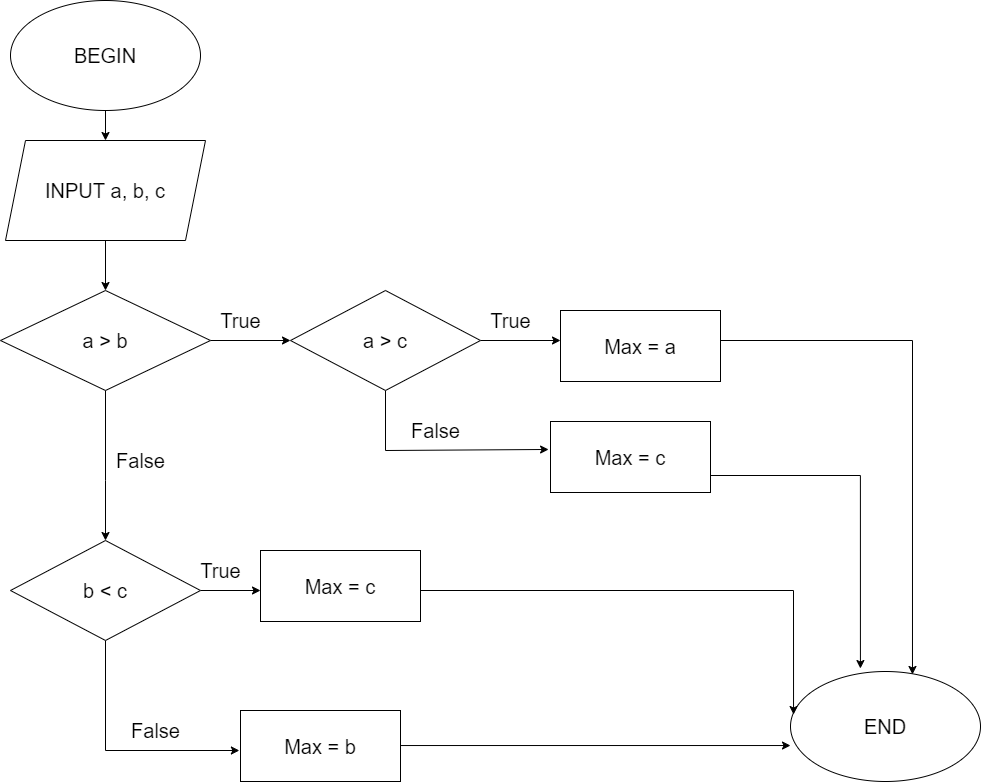

The diagram above was exported from draw.io. Its source (the exported page's mxGraphModel, read from the mxfile embedded in the PNG):
<mxGraphModel dx="1422" dy="729" grid="1" gridSize="10" guides="1" tooltips="1" connect="1" arrows="1" fold="1" page="1" pageScale="1" pageWidth="1169" pageHeight="827" math="0" shadow="0">
  <root>
    <mxCell id="0" />
    <mxCell id="1" parent="0" />
    <mxCell id="_Uxb2OurlLJv37DQm4Fm-4" value="" style="edgeStyle=orthogonalEdgeStyle;rounded=0;orthogonalLoop=1;jettySize=auto;html=1;fontSize=20;" edge="1" parent="1" source="_Uxb2OurlLJv37DQm4Fm-1" target="_Uxb2OurlLJv37DQm4Fm-3">
      <mxGeometry relative="1" as="geometry" />
    </mxCell>
    <mxCell id="_Uxb2OurlLJv37DQm4Fm-1" value="BEGIN" style="ellipse;whiteSpace=wrap;html=1;fontSize=20;" vertex="1" parent="1">
      <mxGeometry x="180" y="19" width="190" height="110" as="geometry" />
    </mxCell>
    <mxCell id="_Uxb2OurlLJv37DQm4Fm-2" value="END" style="ellipse;whiteSpace=wrap;html=1;fontSize=20;" vertex="1" parent="1">
      <mxGeometry x="960" y="690" width="190" height="110" as="geometry" />
    </mxCell>
    <mxCell id="_Uxb2OurlLJv37DQm4Fm-6" value="" style="edgeStyle=orthogonalEdgeStyle;rounded=0;orthogonalLoop=1;jettySize=auto;html=1;fontSize=20;" edge="1" parent="1" source="_Uxb2OurlLJv37DQm4Fm-3" target="_Uxb2OurlLJv37DQm4Fm-5">
      <mxGeometry relative="1" as="geometry" />
    </mxCell>
    <mxCell id="_Uxb2OurlLJv37DQm4Fm-3" value="INPUT a, b, c" style="shape=parallelogram;perimeter=parallelogramPerimeter;whiteSpace=wrap;html=1;fixedSize=1;fontSize=20;" vertex="1" parent="1">
      <mxGeometry x="175" y="159" width="200" height="100" as="geometry" />
    </mxCell>
    <mxCell id="_Uxb2OurlLJv37DQm4Fm-9" value="" style="edgeStyle=orthogonalEdgeStyle;rounded=0;orthogonalLoop=1;jettySize=auto;html=1;fontSize=20;" edge="1" parent="1" source="_Uxb2OurlLJv37DQm4Fm-5" target="_Uxb2OurlLJv37DQm4Fm-7">
      <mxGeometry relative="1" as="geometry" />
    </mxCell>
    <mxCell id="_Uxb2OurlLJv37DQm4Fm-15" value="" style="edgeStyle=orthogonalEdgeStyle;rounded=0;orthogonalLoop=1;jettySize=auto;html=1;fontSize=20;" edge="1" parent="1" source="_Uxb2OurlLJv37DQm4Fm-5">
      <mxGeometry relative="1" as="geometry">
        <mxPoint x="275" y="559" as="targetPoint" />
        <Array as="points">
          <mxPoint x="275" y="499" />
          <mxPoint x="275" y="499" />
        </Array>
      </mxGeometry>
    </mxCell>
    <mxCell id="_Uxb2OurlLJv37DQm4Fm-5" value="a &amp;gt; b" style="rhombus;whiteSpace=wrap;html=1;fontSize=20;" vertex="1" parent="1">
      <mxGeometry x="170" y="309" width="210" height="100" as="geometry" />
    </mxCell>
    <mxCell id="_Uxb2OurlLJv37DQm4Fm-19" value="" style="edgeStyle=orthogonalEdgeStyle;rounded=0;orthogonalLoop=1;jettySize=auto;html=1;fontSize=20;" edge="1" parent="1" source="_Uxb2OurlLJv37DQm4Fm-7">
      <mxGeometry relative="1" as="geometry">
        <mxPoint x="730" y="359" as="targetPoint" />
      </mxGeometry>
    </mxCell>
    <mxCell id="_Uxb2OurlLJv37DQm4Fm-28" value="" style="edgeStyle=orthogonalEdgeStyle;rounded=0;orthogonalLoop=1;jettySize=auto;html=1;fontSize=20;entryX=-0.012;entryY=0.394;entryDx=0;entryDy=0;entryPerimeter=0;" edge="1" parent="1" source="_Uxb2OurlLJv37DQm4Fm-7" target="_Uxb2OurlLJv37DQm4Fm-58">
      <mxGeometry relative="1" as="geometry">
        <mxPoint x="710" y="469" as="targetPoint" />
        <Array as="points">
          <mxPoint x="555" y="469" />
        </Array>
      </mxGeometry>
    </mxCell>
    <mxCell id="_Uxb2OurlLJv37DQm4Fm-7" value="a &amp;gt; c" style="rhombus;whiteSpace=wrap;html=1;fontSize=20;" vertex="1" parent="1">
      <mxGeometry x="460" y="309" width="190" height="100" as="geometry" />
    </mxCell>
    <mxCell id="_Uxb2OurlLJv37DQm4Fm-41" value="" style="edgeStyle=orthogonalEdgeStyle;rounded=0;orthogonalLoop=1;jettySize=auto;html=1;fontSize=20;" edge="1" parent="1" source="_Uxb2OurlLJv37DQm4Fm-16">
      <mxGeometry relative="1" as="geometry">
        <mxPoint x="430" y="609" as="targetPoint" />
      </mxGeometry>
    </mxCell>
    <mxCell id="_Uxb2OurlLJv37DQm4Fm-43" value="" style="edgeStyle=orthogonalEdgeStyle;rounded=0;orthogonalLoop=1;jettySize=auto;html=1;fontSize=20;" edge="1" parent="1" source="_Uxb2OurlLJv37DQm4Fm-16">
      <mxGeometry relative="1" as="geometry">
        <mxPoint x="408.8888888888889" y="769" as="targetPoint" />
        <Array as="points">
          <mxPoint x="275" y="769" />
        </Array>
      </mxGeometry>
    </mxCell>
    <mxCell id="_Uxb2OurlLJv37DQm4Fm-16" value="b &amp;lt; c" style="rhombus;whiteSpace=wrap;html=1;fontSize=20;" vertex="1" parent="1">
      <mxGeometry x="180" y="559" width="190" height="100" as="geometry" />
    </mxCell>
    <mxCell id="_Uxb2OurlLJv37DQm4Fm-50" value="" style="edgeStyle=orthogonalEdgeStyle;rounded=0;orthogonalLoop=1;jettySize=auto;html=1;fontSize=20;entryX=0.642;entryY=0.027;entryDx=0;entryDy=0;entryPerimeter=0;" edge="1" parent="1" target="_Uxb2OurlLJv37DQm4Fm-2">
      <mxGeometry relative="1" as="geometry">
        <mxPoint x="890" y="359" as="sourcePoint" />
        <mxPoint x="1070" y="359" as="targetPoint" />
      </mxGeometry>
    </mxCell>
    <mxCell id="_Uxb2OurlLJv37DQm4Fm-52" value="" style="edgeStyle=orthogonalEdgeStyle;rounded=0;orthogonalLoop=1;jettySize=auto;html=1;fontSize=20;entryX=0.368;entryY=-0.027;entryDx=0;entryDy=0;entryPerimeter=0;" edge="1" parent="1" target="_Uxb2OurlLJv37DQm4Fm-2">
      <mxGeometry relative="1" as="geometry">
        <mxPoint x="880" y="494" as="sourcePoint" />
        <mxPoint x="1030" y="680" as="targetPoint" />
      </mxGeometry>
    </mxCell>
    <mxCell id="_Uxb2OurlLJv37DQm4Fm-29" value="False" style="text;html=1;align=center;verticalAlign=middle;resizable=0;points=[];autosize=1;strokeColor=none;fillColor=none;fontSize=20;" vertex="1" parent="1">
      <mxGeometry x="570" y="429" width="70" height="40" as="geometry" />
    </mxCell>
    <mxCell id="_Uxb2OurlLJv37DQm4Fm-54" value="" style="edgeStyle=orthogonalEdgeStyle;rounded=0;orthogonalLoop=1;jettySize=auto;html=1;fontSize=20;entryX=0.016;entryY=0.391;entryDx=0;entryDy=0;entryPerimeter=0;" edge="1" parent="1" target="_Uxb2OurlLJv37DQm4Fm-2">
      <mxGeometry relative="1" as="geometry">
        <mxPoint x="590" y="609" as="sourcePoint" />
        <mxPoint x="770" y="609" as="targetPoint" />
      </mxGeometry>
    </mxCell>
    <mxCell id="_Uxb2OurlLJv37DQm4Fm-56" value="" style="edgeStyle=orthogonalEdgeStyle;rounded=0;orthogonalLoop=1;jettySize=auto;html=1;fontSize=20;entryX=0;entryY=0.673;entryDx=0;entryDy=0;entryPerimeter=0;" edge="1" parent="1" target="_Uxb2OurlLJv37DQm4Fm-2">
      <mxGeometry relative="1" as="geometry">
        <mxPoint x="569.9933333333333" y="764.03" as="sourcePoint" />
        <mxPoint x="750" y="764" as="targetPoint" />
      </mxGeometry>
    </mxCell>
    <mxCell id="_Uxb2OurlLJv37DQm4Fm-44" value="True" style="text;html=1;align=center;verticalAlign=middle;resizable=0;points=[];autosize=1;strokeColor=none;fillColor=none;fontSize=20;" vertex="1" parent="1">
      <mxGeometry x="380" y="319" width="60" height="40" as="geometry" />
    </mxCell>
    <mxCell id="_Uxb2OurlLJv37DQm4Fm-45" value="True" style="text;html=1;align=center;verticalAlign=middle;resizable=0;points=[];autosize=1;strokeColor=none;fillColor=none;fontSize=20;" vertex="1" parent="1">
      <mxGeometry x="650" y="319" width="60" height="40" as="geometry" />
    </mxCell>
    <mxCell id="_Uxb2OurlLJv37DQm4Fm-46" value="True" style="text;html=1;align=center;verticalAlign=middle;resizable=0;points=[];autosize=1;strokeColor=none;fillColor=none;fontSize=20;" vertex="1" parent="1">
      <mxGeometry x="360" y="569" width="60" height="40" as="geometry" />
    </mxCell>
    <mxCell id="_Uxb2OurlLJv37DQm4Fm-47" value="False" style="text;html=1;align=center;verticalAlign=middle;resizable=0;points=[];autosize=1;strokeColor=none;fillColor=none;fontSize=20;" vertex="1" parent="1">
      <mxGeometry x="275" y="459" width="70" height="40" as="geometry" />
    </mxCell>
    <mxCell id="_Uxb2OurlLJv37DQm4Fm-48" value="False" style="text;html=1;align=center;verticalAlign=middle;resizable=0;points=[];autosize=1;strokeColor=none;fillColor=none;fontSize=20;" vertex="1" parent="1">
      <mxGeometry x="290" y="729" width="70" height="40" as="geometry" />
    </mxCell>
    <mxCell id="_Uxb2OurlLJv37DQm4Fm-57" value="Max = a" style="rounded=0;whiteSpace=wrap;html=1;fontSize=20;" vertex="1" parent="1">
      <mxGeometry x="730" y="329" width="160" height="71" as="geometry" />
    </mxCell>
    <mxCell id="_Uxb2OurlLJv37DQm4Fm-58" value="Max = c" style="rounded=0;whiteSpace=wrap;html=1;fontSize=20;" vertex="1" parent="1">
      <mxGeometry x="720" y="440" width="160" height="71" as="geometry" />
    </mxCell>
    <mxCell id="_Uxb2OurlLJv37DQm4Fm-59" value="Max = c" style="rounded=0;whiteSpace=wrap;html=1;fontSize=20;" vertex="1" parent="1">
      <mxGeometry x="430" y="569" width="160" height="71" as="geometry" />
    </mxCell>
    <mxCell id="_Uxb2OurlLJv37DQm4Fm-60" value="Max = b" style="rounded=0;whiteSpace=wrap;html=1;fontSize=20;" vertex="1" parent="1">
      <mxGeometry x="410" y="729" width="160" height="71" as="geometry" />
    </mxCell>
  </root>
</mxGraphModel>